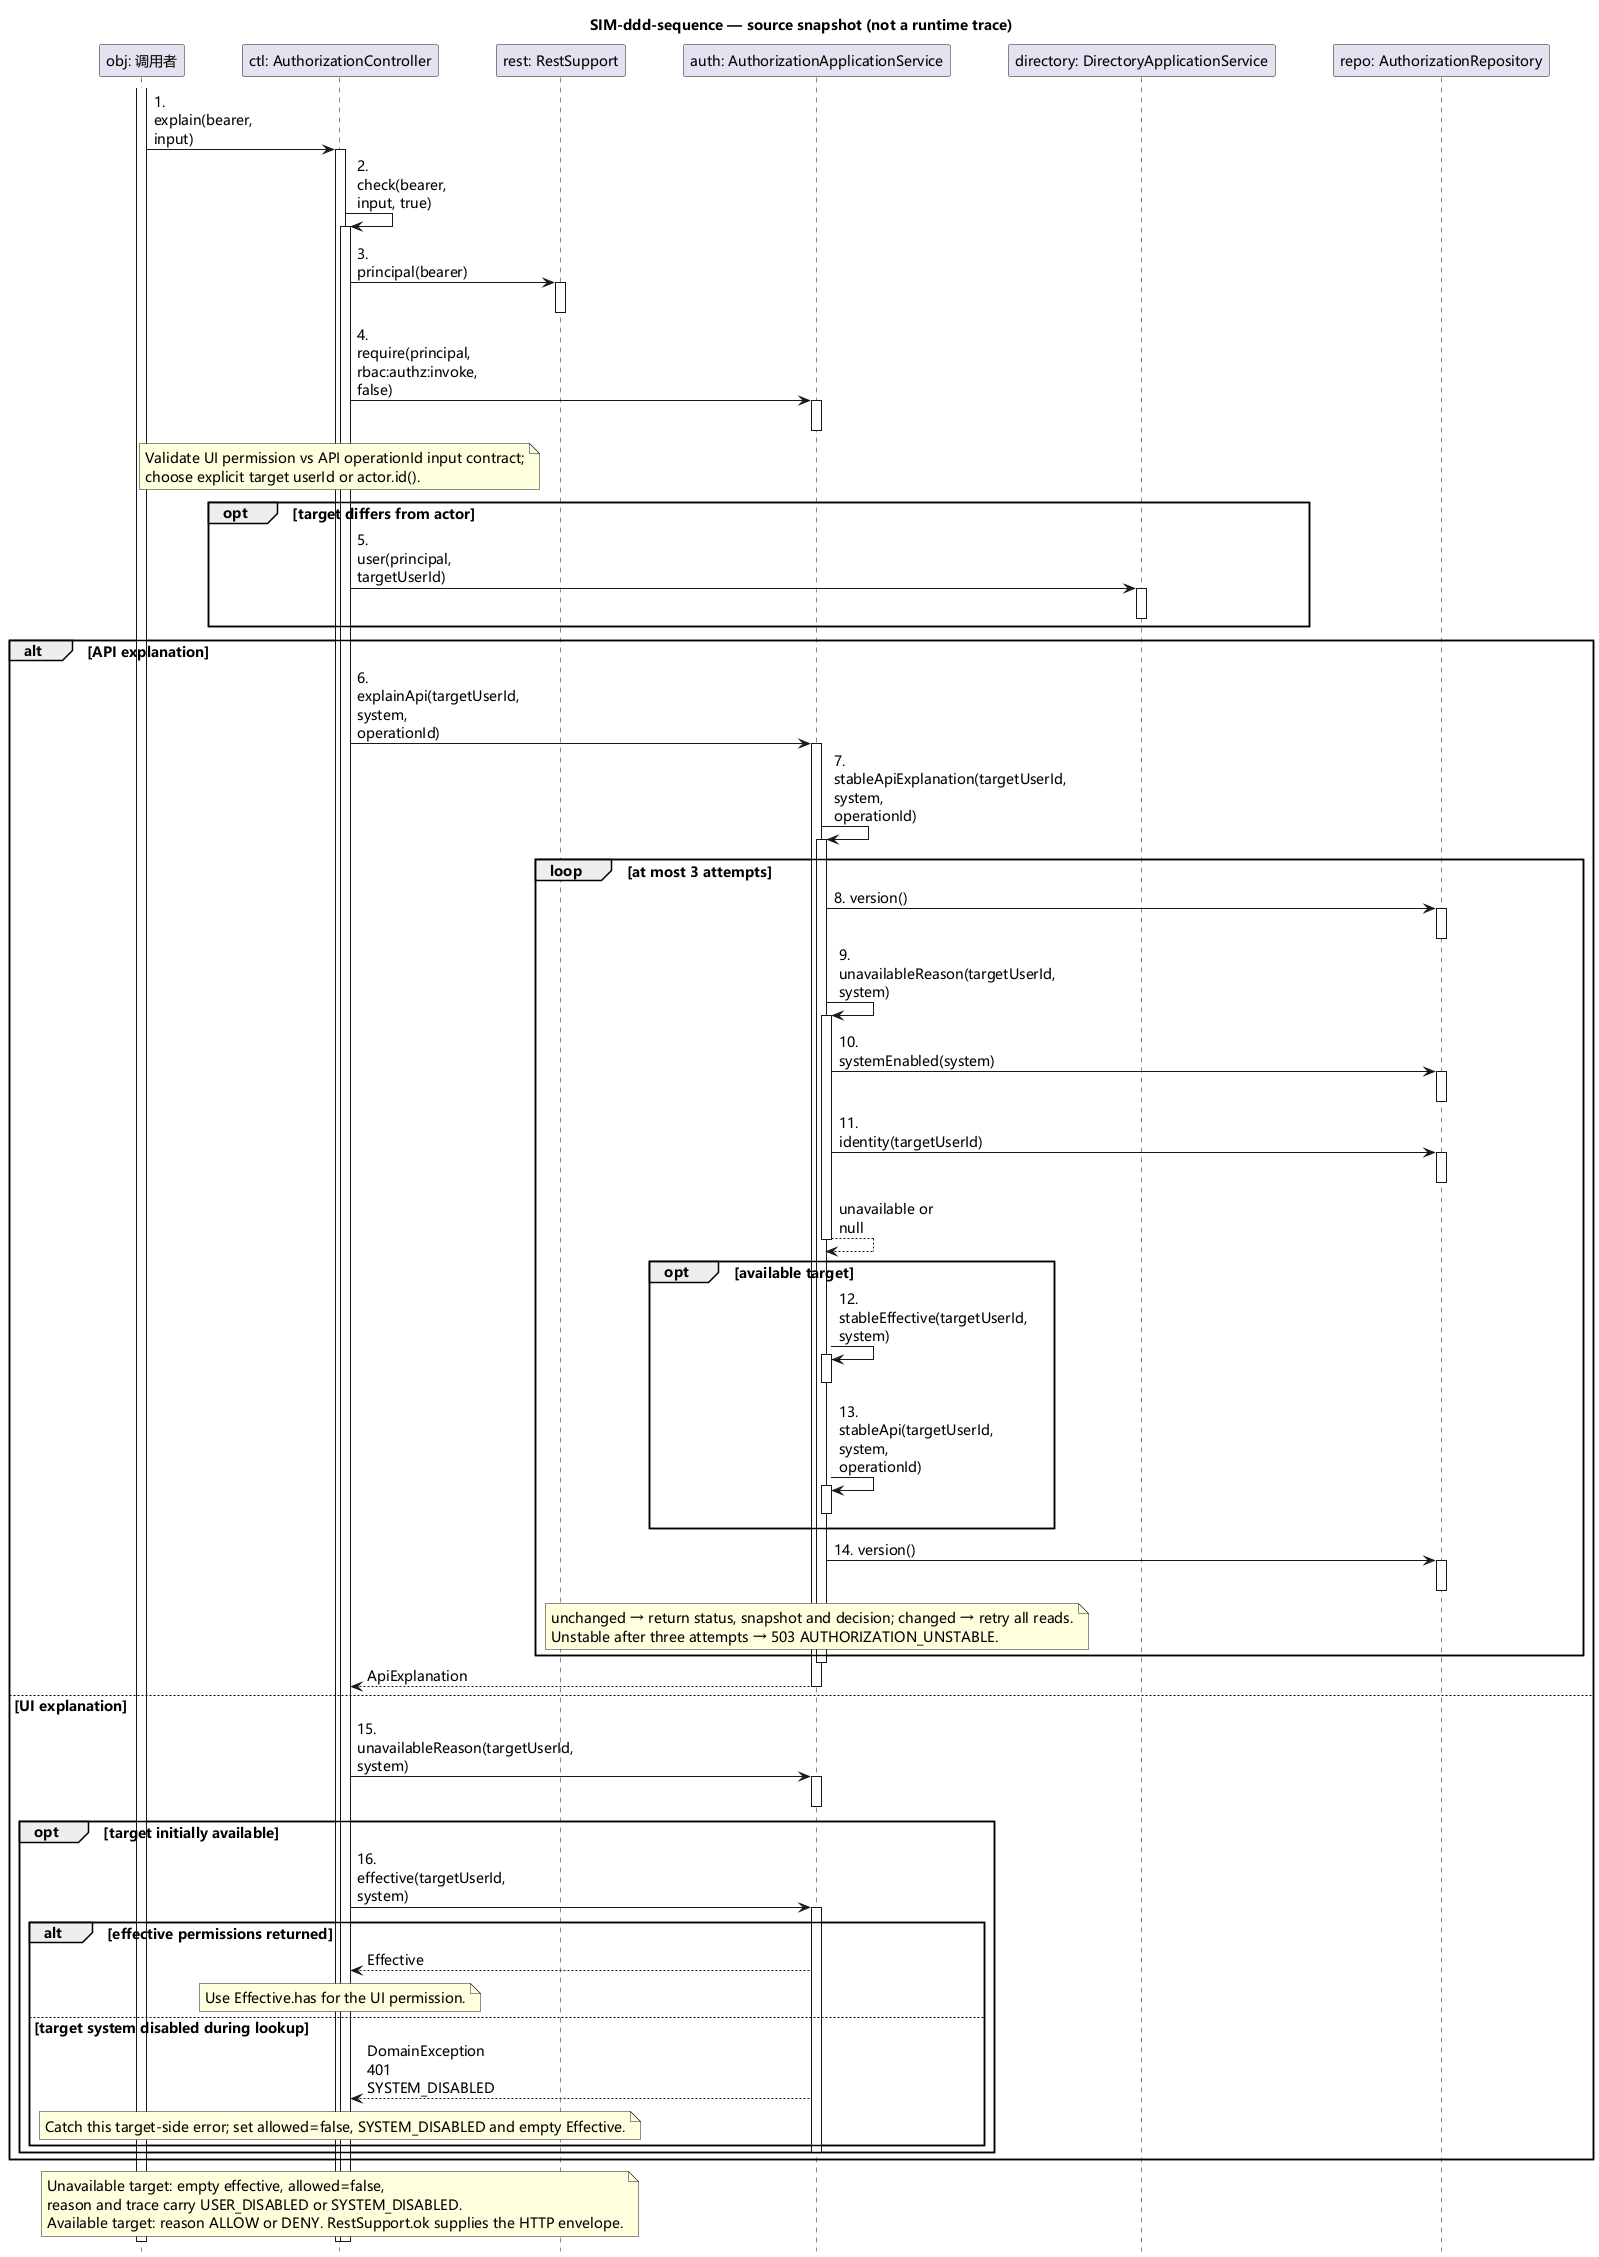

The diagram above was rendered by PlantUML. Its source (embedded in the PNG):
@startuml
hide footbox
skinparam defaultFontName Microsoft YaHei
skinparam defaultFontSize 14
skinparam ParticipantPadding 24
skinparam BoxPadding 12
skinparam sequenceMessageAlign left
skinparam maxMessageSize 100
title SIM-ddd-sequence — source snapshot (not a runtime trace)
participant "obj: 调用者" as obj
participant "ctl: AuthorizationController" as ctl
participant "rest: RestSupport" as rest
participant "auth: AuthorizationApplicationService" as auth
participant "directory: DirectoryApplicationService" as directory
participant "repo: AuthorizationRepository" as repo
activate obj
obj -> ctl: 1. explain(bearer, input)
activate ctl
ctl -> ctl: 2. check(bearer, input, true)
activate ctl
ctl -> rest: 3. principal(bearer)
activate rest
deactivate rest
ctl -> auth: 4. require(principal, rbac:authz:invoke, false)
activate auth
deactivate auth
note over ctl
Validate UI permission vs API operationId input contract;
choose explicit target userId or actor.id().
end note
opt target differs from actor
ctl -> directory: 5. user(principal, targetUserId)
activate directory
deactivate directory
end
alt API explanation
ctl -> auth: 6. explainApi(targetUserId, system, operationId)
activate auth
auth -> auth: 7. stableApiExplanation(targetUserId, system, operationId)
activate auth
loop at most 3 attempts
auth -> repo: 8. version()
activate repo
deactivate repo
auth -> auth: 9. unavailableReason(targetUserId, system)
activate auth
auth -> repo: 10. systemEnabled(system)
activate repo
deactivate repo
auth -> repo: 11. identity(targetUserId)
activate repo
deactivate repo
auth --> auth: unavailable or null
deactivate auth
opt available target
auth -> auth: 12. stableEffective(targetUserId, system)
activate auth
deactivate auth
auth -> auth: 13. stableApi(targetUserId, system, operationId)
activate auth
deactivate auth
end
auth -> repo: 14. version()
activate repo
deactivate repo
note over auth
unchanged → return status, snapshot and decision; changed → retry all reads.
Unstable after three attempts → 503 AUTHORIZATION_UNSTABLE.
end note
end
deactivate auth
auth --> ctl: ApiExplanation
deactivate auth
else UI explanation
ctl -> auth: 15. unavailableReason(targetUserId, system)
activate auth
deactivate auth
opt target initially available
ctl -> auth: 16. effective(targetUserId, system)
activate auth
alt effective permissions returned
auth --> ctl: Effective
note over ctl
Use Effective.has for the UI permission.
end note
else target system disabled during lookup
auth --> ctl: DomainException 401 SYSTEM_DISABLED
note over ctl
Catch this target-side error; set allowed=false, SYSTEM_DISABLED and empty Effective.
end note
end
deactivate auth
end
end
note over ctl
Unavailable target: empty effective, allowed=false,
reason and trace carry USER_DISABLED or SYSTEM_DISABLED.
Available target: reason ALLOW or DENY. RestSupport.ok supplies the HTTP envelope.
end note
deactivate ctl
deactivate ctl
deactivate obj
@enduml